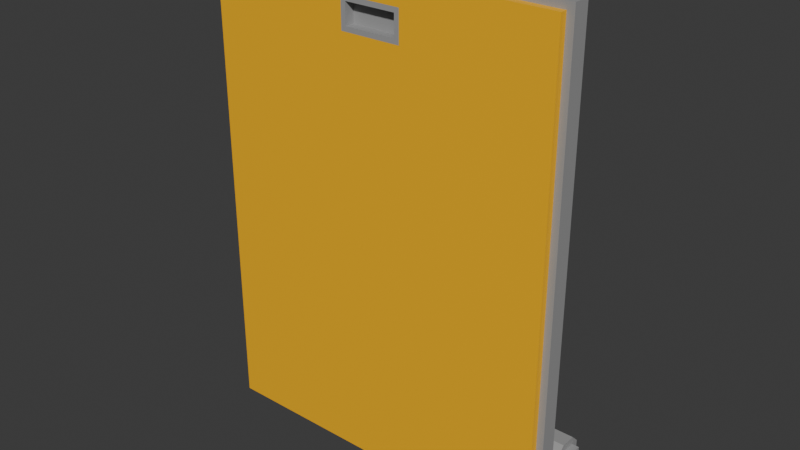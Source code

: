 # Source: door_manual_flush_outswing_3x3_dynamic.blend  (saved by Blender 4.2.67; exported with 4.5.12 LTS)
import bpy
from mathutils import Matrix  # noqa: F401  (used for matrix-valued properties, if any)

bpy.ops.wm.read_factory_settings(use_empty=True)
scene = bpy.context.scene
scene.name = 'Scene'

# ---- collections
col_collection = bpy.data.collections.new('Collection'); scene.collection.children.link(col_collection)

# ---- materials (node trees are filled in below, after node groups)
mat_paintable_0 = bpy.data.materials.new('Paintable-0')
mat_paintable_0.alpha_threshold = 0.0
mat_paintable_0.roughness = 0.5
mat_paintable_0.line_color = (0.0, 0.0, 0.0, 1.0)
mat_paintable_1 = bpy.data.materials.new('Paintable-1')
mat_paintable_2 = bpy.data.materials.new('Paintable-2')
mat_black = bpy.data.materials.new('Black')
mat_materialglass = bpy.data.materials.new('MATERIALglass')

# ---- material node trees
mat_paintable_0.use_nodes = True; mat_paintable_0.node_tree.nodes.clear()
_N = mat_paintable_0.node_tree.nodes; _L = mat_paintable_0.node_tree.links
n0 = _N.new('ShaderNodeOutputMaterial'); n0.name = 'Material Output'; n0.location = (300, 300)
n1 = _N.new('ShaderNodeBsdfPrincipled'); n1.name = 'Principled BSDF'; n1.location = (10, 300)
n1.inputs[0].default_value = (1.0, 0.4969, 0.0, 1.0)
n1.inputs[3].default_value = 1.45
_L.new(n1.outputs[0], n0.inputs[0])
n0.is_active_output = True
mat_paintable_1.use_nodes = True; mat_paintable_1.node_tree.nodes.clear()
_N = mat_paintable_1.node_tree.nodes; _L = mat_paintable_1.node_tree.links
n0 = _N.new('ShaderNodeBsdfPrincipled'); n0.name = 'プリンシプルBSDF'; n0.location = (10, 300)
n0.inputs[0].default_value = (0.6105, 0.491, 0.0, 1.0)
n1 = _N.new('ShaderNodeOutputMaterial'); n1.name = 'マテリアル出力'; n1.location = (300, 300)
_L.new(n0.outputs[0], n1.inputs[0])
n1.is_active_output = True
mat_paintable_2.use_nodes = True; mat_paintable_2.node_tree.nodes.clear()
_N = mat_paintable_2.node_tree.nodes; _L = mat_paintable_2.node_tree.links
n0 = _N.new('ShaderNodeBsdfPrincipled'); n0.name = 'プリンシプルBSDF'; n0.location = (10, 300)
n1 = _N.new('ShaderNodeOutputMaterial'); n1.name = 'マテリアル出力'; n1.location = (300, 300)
_L.new(n0.outputs[0], n1.inputs[0])
n1.is_active_output = True
mat_black.use_nodes = True; mat_black.node_tree.nodes.clear()
_N = mat_black.node_tree.nodes; _L = mat_black.node_tree.links
n0 = _N.new('ShaderNodeBsdfPrincipled'); n0.name = 'プリンシプルBSDF'; n0.location = (10, 300)
n0.inputs[0].default_value = (0.3372, 0.3372, 0.3372, 1.0)
n1 = _N.new('ShaderNodeOutputMaterial'); n1.name = 'マテリアル出力'; n1.location = (300, 300)
_L.new(n0.outputs[0], n1.inputs[0])
n1.is_active_output = True
mat_materialglass.use_nodes = True; mat_materialglass.node_tree.nodes.clear()
_N = mat_materialglass.node_tree.nodes; _L = mat_materialglass.node_tree.links
n0 = _N.new('ShaderNodeBsdfPrincipled'); n0.name = 'プリンシプルBSDF'; n0.location = (10, 300)
n1 = _N.new('ShaderNodeOutputMaterial'); n1.name = 'マテリアル出力'; n1.location = (300, 300)
_L.new(n0.outputs[0], n1.inputs[0])
n1.is_active_output = True

# ---- world
world_world = bpy.data.worlds.new('World'); scene.world = world_world
world_world.use_nodes = True; world_world.node_tree.nodes.clear()
_N = world_world.node_tree.nodes; _L = world_world.node_tree.links
n0 = _N.new('ShaderNodeOutputWorld'); n0.name = 'World Output'; n0.location = (300, 300)
n1 = _N.new('ShaderNodeBackground'); n1.name = 'Background'; n1.location = (10, 300)
n1.inputs[0].default_value = (0.05088, 0.05088, 0.05088, 1.0)
_L.new(n1.outputs[0], n0.inputs[0])
n0.is_active_output = True
world_world.color = (0.05088, 0.05088, 0.05088)
world_world.sun_shadow_jitter_overblur = 0.0

# ---- meshes
me_cube = bpy.data.meshes.new('Cube')
me_cube.from_pydata([(-0.3125, -0.125, -0.5156), (0.3609, -0.125, -0.4844), (-0.3125, -0.125, 0.3125), (0.25, -0.125, -0.5156), (0.3125, -0.125, -0.4844), (-0.3125, -0.0625, 0.3125), (-0.0625, -0.0625, -0.4844), (0.25, -0.0625, 0.25), (0.25, -0.125, 0.25), (0.0625, -0.0625, -0.4844), (0.3125, -0.0625, 0.3125), (0.3125, -0.0625, -0.5156), (0.3125, -0.125, 0.3125), (0.3125, -0.125, -0.5156), (0.3609, -0.125, 0.3609), (0.375, -0.1109, 0.375), (0.3609, -0.1109, 0.3609), (0.3609, -0.125, -0.6109), (0.375, -0.1109, -0.625), (0.3609, -0.1109, -0.6109), (0.3609, -0.0625, 0.3609), (0.375, -0.07664, 0.375), (0.3609, -0.07664, 0.3609), (0.3609, -0.0625, -0.6109), (0.375, -0.07664, -0.625), (0.3609, -0.07664, -0.6109), (-0.3609, -0.125, 0.3609), (-0.375, -0.1109, 0.375), (-0.3609, -0.1109, 0.3609), (-0.3609, -0.125, -0.6109), (-0.375, -0.1109, -0.625), (-0.3609, -0.1109, -0.6109), (-0.375, -0.07664, 0.375), (-0.3609, -0.0625, 0.3609), (-0.3609, -0.07664, 0.3609), (-0.3609, -0.0625, -0.6109), (-0.375, -0.07664, -0.625), (-0.3609, -0.07664, -0.6109), (0.3609, -0.0625, 0.3125), (0.375, -0.07664, 0.3125), (0.3609, -0.07664, 0.3125), (0.375, -0.07664, -0.5156), (0.3609, -0.0625, -0.5156), (0.3609, -0.07664, -0.5156), (0.375, -0.1109, 0.3125), (0.3609, -0.125, 0.3125), (0.3609, -0.1109, 0.3125), (0.3609, -0.125, -0.5156), (0.375, -0.1109, -0.5156), (0.3609, -0.1109, -0.5156), (-0.375, -0.07664, -0.5156), (-0.3609, -0.07664, -0.5156), (-0.375, -0.07664, 0.3125), (-0.3609, -0.0625, 0.3125), (-0.3609, -0.07664, 0.3125), (-0.3609, -0.125, 0.3125), (-0.375, -0.1109, 0.3125), (-0.3609, -0.1109, 0.3125), (-0.375, -0.1109, -0.5156), (-0.3609, -0.125, -0.5156), (-0.3609, -0.1109, -0.5156), (0.3125, -0.07664, 0.375), (0.3125, -0.0625, 0.3609), (0.3125, -0.07664, 0.3609), (-0.3125, -0.0625, 0.3609), (-0.3125, -0.07664, 0.375), (-0.3125, -0.07664, 0.3609), (0.3125, -0.1109, -0.625), (0.3125, -0.125, -0.6109), (0.3125, -0.1109, -0.6109), (-0.3125, -0.125, -0.6109), (-0.3125, -0.1109, -0.625), (-0.3125, -0.1109, -0.6109), (-0.3125, -0.07664, -0.625), (-0.3125, -0.0625, -0.6109), (-0.3125, -0.07664, -0.6109), (0.3125, -0.0625, -0.6109), (0.3125, -0.07664, -0.625), (0.3125, -0.07664, -0.6109), (-0.3125, -0.1109, 0.375), (-0.3125, -0.125, 0.3609), (-0.3125, -0.1109, 0.3609), (0.3125, -0.125, 0.3609), (0.3125, -0.1109, 0.375), (0.3125, -0.1109, 0.3609), (-0.25, -0.0625, 0.3125), (-0.25, -0.125, -0.5156), (-0.25, -0.125, 0.3125), (-0.25, -0.07664, 0.375), (-0.25, -0.07664, 0.3609), (-0.25, -0.0625, 0.3609), (-0.25, -0.1109, -0.6109), (-0.25, -0.125, -0.6109), (-0.25, -0.07664, -0.6109), (-0.25, -0.0625, -0.6109), (-0.25, -0.1109, 0.375), (0.375, -0.1109, -0.4844), (-0.25, -0.1109, 0.3609), (0.3609, -0.0625, -0.4844), (-0.25, -0.125, 0.3609), (0.25, -0.07664, -0.6109), (0.0625, -0.125, -0.4844), (0.25, -0.0625, -0.6109), (-0.0625, -0.125, -0.4844), (-0.375, -0.1109, -0.4844), (0.25, -0.1109, -0.6109), (-0.3609, -0.1109, -0.4844), (0.25, -0.125, -0.6109), (0.25, -0.125, 0.3125), (0.25, -0.0625, 0.3125), (-0.25, -0.125, -0.4844), (0.25, -0.1109, 0.375), (0.25, -0.1109, 0.3609), (-0.3609, -0.125, -0.4844), (0.25, -0.125, 0.3609), (-0.375, -0.07664, -0.4844), (0.25, -0.07664, 0.375), (-0.3609, -0.07664, -0.4844), (0.25, -0.125, -0.4844), (0.25, -0.07664, 0.3609), (0.25, -0.0625, 0.3609), (0.3609, -0.1109, -0.4844), (-0.25, -0.1109, -0.625), (-0.25, -0.07664, -0.625), (0.3125, -0.0625, -0.4844), (-0.3125, -0.125, -0.4844), (0.25, -0.07664, -0.625), (0.25, -0.1109, -0.625), (-0.3125, -0.0625, 0.25), (-0.3125, -0.125, 0.25), (-0.3609, -0.0625, 0.25), (-0.3609, -0.07664, 0.25), (-0.375, -0.07664, 0.25), (-0.3609, -0.125, 0.25), (-0.3609, -0.1109, 0.25), (-0.375, -0.1109, 0.25), (-0.25, -0.125, 0.25), (0.375, -0.07664, -0.4844), (0.3609, -0.07664, -0.4844), (-0.25, -0.0625, 0.25), (-0.0625, -0.125, -0.5156), (0.0625, -0.125, -0.5156), (-0.0525, -0.125, 0.3025), (0.0525, -0.125, 0.3025), (-0.0625, -0.07664, 0.3609), (0.0625, -0.07664, 0.3609), (-0.0625, -0.0625, 0.3609), (0.0625, -0.0625, 0.3609), (-0.0625, -0.1109, -0.6109), (0.0625, -0.1109, -0.6109), (-0.0625, -0.125, -0.6109), (0.0625, -0.125, -0.6109), (-0.0625, -0.07664, -0.625), (0.0625, -0.07664, -0.625), (-0.0625, -0.1109, 0.375), (0.0625, -0.1109, 0.375), (0.0625, -0.0625, -0.5156), (-0.0625, -0.0625, -0.5156), (0.0525, -0.0625, 0.3025), (-0.0525, -0.0625, 0.3025), (0.0625, -0.07664, 0.375), (-0.0625, -0.07664, 0.375), (0.0625, -0.1109, -0.625), (-0.0625, -0.1109, -0.625), (0.0625, -0.07664, -0.6109), (-0.0625, -0.07664, -0.6109), (0.0625, -0.0625, -0.6109), (-0.0625, -0.0625, -0.6109), (0.0625, -0.1109, 0.3609), (-0.0625, -0.1109, 0.3609), (0.0625, -0.125, 0.3609), (-0.0625, -0.125, 0.3609), (0.0525, -0.0625, 0.26), (-0.0525, -0.0625, 0.26), (-0.0525, -0.125, 0.26), (0.0525, -0.125, 0.26), (-0.0625, -0.125, 0.3125), (0.0625, -0.125, 0.3125), (0.0625, -0.0625, 0.3125), (-0.0625, -0.0625, 0.3125), (0.0625, -0.0625, 0.25), (-0.0625, -0.0625, 0.25), (-0.0625, -0.125, 0.25), (0.0625, -0.125, 0.25), (-0.0525, -0.105, 0.3025), (0.0525, -0.105, 0.3025), (-0.0525, -0.105, 0.26), (0.0525, -0.105, 0.26), (0.0525, -0.0825, 0.3025), (-0.0525, -0.0825, 0.3025), (0.0525, -0.0825, 0.26), (-0.0525, -0.0825, 0.26), (0.3609, -0.1109, 0.25), (0.3609, -0.125, 0.25), (0.375, -0.1109, 0.25), (0.3609, -0.07664, 0.25), (0.375, -0.07664, 0.25), (0.3609, -0.0625, 0.25), (0.3125, -0.125, 0.25), (0.3125, -0.0625, 0.25), (-0.3125, -0.0625, -0.5156), (-0.3125, -0.0625, -0.4844), (-0.3609, -0.0625, -0.4844), (-0.3609, -0.0625, -0.5156), (0.25, -0.0625, -0.5156), (0.25, -0.0625, -0.4844), (-0.25, -0.0625, -0.4844), (-0.25, -0.0625, -0.5156), (0.3609, -0.03125, -0.4844), (0.3125, -0.03125, -0.4844), (0.25, -0.03125, -0.4844), (0.25, 0.03125, -0.4844), (0.3125, 0.03125, -0.4844), (0.3609, 0.03125, -0.4844), (0.25, -0.03125, -0.5156), (0.3125, -0.03125, -0.5156), (0.3609, -0.03125, -0.5156), (0.25, 0.03125, -0.5156), (0.3125, 0.03125, -0.5156), (0.3609, 0.03125, -0.5156), (0.3609, -0.01562, -0.4844), (0.3609, 0.01562, -0.4844), (0.25, 0.01562, -0.5156), (0.25, -0.01562, -0.5156), (0.25, 0.01562, -0.4844), (0.25, -0.01562, -0.4844), (0.3609, 0.01562, -0.5156), (0.3609, -0.01562, -0.5156), (0.3125, 0.01562, -0.4687), (0.3125, -0.01562, -0.4687), (0.3609, -0.01562, -0.4687), (0.3609, 0.01562, -0.4687), (0.25, 0.01562, -0.4687), (0.25, -0.01562, -0.4687), (0.3125, 0.01562, -0.5312), (0.3125, -0.01562, -0.5312), (0.25, -0.01562, -0.5312), (0.25, 0.01562, -0.5312), (0.3609, 0.01562, -0.5312), (0.3609, -0.01562, -0.5312), (-0.3609, -0.03125, -0.4844), (-0.3125, -0.03125, -0.4844), (-0.25, -0.03125, -0.4844), (-0.25, 0.03125, -0.4844), (-0.3125, 0.03125, -0.4844), (-0.375, -0.01562, -0.5156), (-0.3609, 0.03125, -0.4844), (-0.375, 0.01562, -0.5156), (-0.375, 0.01562, -0.4844), (-0.25, -0.03125, -0.5156), (-0.375, -0.01562, -0.4844), (-0.3125, -0.03125, -0.5156), (-0.3609, -0.03125, -0.5156), (0.375, -0.01562, -0.5156), (-0.25, 0.03125, -0.5156), (0.375, 0.01562, -0.5156), (-0.3125, 0.03125, -0.5156), (0.375, 0.01562, -0.4844), (0.375, -0.01562, -0.4844), (-0.3609, 0.03125, -0.5156), (-0.3609, -0.01562, -0.4844), (-0.3609, 0.01562, -0.4844), (-0.25, 0.01562, -0.5156), (-0.25, -0.01562, -0.5156), (-0.25, 0.01562, -0.4844), (-0.25, -0.01562, -0.4844), (-0.3609, 0.01562, -0.5156), (-0.3609, -0.01562, -0.5156), (-0.3125, 0.01562, -0.4687), (-0.3125, -0.01562, -0.4687), (-0.3609, -0.01562, -0.4687), (-0.3609, 0.01562, -0.4687), (-0.25, 0.01562, -0.4687), (-0.25, -0.01562, -0.4687), (-0.3125, 0.01562, -0.5312), (-0.3125, -0.01562, -0.5312), (-0.25, -0.01562, -0.5312), (-0.25, 0.01562, -0.5312), (-0.3609, 0.01562, -0.5312), (-0.3609, -0.01562, -0.5312)], [], [(18, 24, 41, 48), (74, 35, 203, 200), (44, 39, 21, 15), (55, 2, 80, 26), (52, 56, 27, 32), (68, 17, 47, 13), (29, 70, 0, 59), (133, 129, 2, 55), (38, 10, 62, 20), (128, 130, 53, 5), (98, 124, 199, 197), (132, 135, 56, 52), (67, 77, 24, 18), (4, 1, 193, 198), (96, 137, 196, 194), (139, 128, 5, 85), (79, 65, 32, 27), (177, 108, 114, 170), (39, 196, 195, 40), (5, 53, 33, 64), (127, 126, 77, 67), (36, 30, 58, 50), (127, 105, 149, 162), (12, 45, 14, 82), (107, 68, 13, 3), (30, 36, 73, 71), (23, 76, 11, 42), (95, 88, 65, 79), (85, 5, 64, 90), (108, 12, 82, 114), (9, 180, 7, 205), (94, 74, 200, 207), (151, 107, 3, 141), (105, 107, 151, 149), (109, 7, 180, 178), (46, 192, 194, 44), (7, 109, 10, 199), (101, 118, 8, 183), (44, 194, 196, 39), (38, 197, 199, 10), (45, 193, 192, 46), (40, 195, 197, 38), (45, 12, 198, 193), (65, 66, 34, 32), (66, 64, 33, 34), (42, 43, 25, 23), (43, 41, 24, 25), (48, 49, 19, 18), (49, 47, 17, 19), (71, 72, 31, 30), (72, 70, 29, 31), (53, 54, 34, 33), (54, 52, 32, 34), (77, 78, 25, 24), (78, 76, 23, 25), (83, 84, 16, 15), (84, 82, 14, 16), (59, 60, 31, 29), (60, 58, 30, 31), (20, 22, 40, 38), (22, 21, 39, 40), (183, 8, 108, 177), (108, 8, 198, 12), (15, 16, 46, 44), (16, 14, 45, 46), (0, 86, 110, 125), (35, 37, 51, 203), (37, 36, 50, 51), (130, 131, 54, 53), (131, 132, 52, 54), (26, 28, 57, 55), (28, 27, 56, 57), (113, 106, 60, 59), (106, 104, 58, 60), (21, 22, 63, 61), (22, 20, 62, 63), (88, 89, 66, 65), (89, 90, 64, 66), (18, 19, 69, 67), (19, 17, 68, 69), (122, 91, 72, 71), (91, 92, 70, 72), (36, 37, 75, 73), (37, 35, 74, 75), (126, 100, 78, 77), (100, 102, 76, 78), (27, 28, 81, 79), (28, 26, 80, 81), (111, 112, 84, 83), (112, 114, 82, 84), (145, 160, 116, 119), (100, 126, 153, 164), (102, 100, 164, 166), (8, 118, 4, 198), (119, 120, 147, 145), (109, 178, 147, 120), (112, 111, 155, 168), (126, 127, 162, 153), (15, 21, 61, 83), (81, 80, 99, 97), (169, 154, 95, 97), (79, 81, 97, 95), (167, 165, 93, 94), (75, 74, 94, 93), (92, 91, 148, 150), (73, 75, 93, 123), (91, 122, 163, 148), (90, 89, 144, 146), (102, 166, 156, 204), (141, 3, 118, 101), (89, 88, 161, 144), (87, 176, 171, 99), (2, 87, 99, 80), (110, 103, 182, 136), (129, 136, 87, 2), (139, 85, 179, 181), (71, 73, 123, 122), (179, 85, 90, 146), (161, 88, 95, 154), (92, 150, 140, 86), (70, 92, 86, 0), (6, 206, 139, 181), (165, 152, 123, 93), (48, 41, 137, 96), (69, 68, 107, 105), (203, 51, 117, 202), (67, 69, 105, 127), (197, 195, 138, 98), (134, 135, 104, 106), (76, 102, 204, 11), (133, 134, 106, 113), (63, 62, 120, 119), (50, 58, 104, 115), (61, 63, 119, 116), (114, 112, 168, 170), (59, 0, 125, 113), (140, 141, 101, 103), (10, 109, 120, 62), (156, 157, 6, 9), (111, 116, 160, 155), (83, 61, 116, 111), (194, 192, 121, 96), (122, 123, 152, 163), (167, 94, 207, 157), (125, 110, 136, 129), (57, 56, 135, 134), (55, 57, 134, 133), (117, 115, 132, 131), (202, 117, 131, 130), (86, 140, 103, 110), (206, 201, 128, 139), (115, 104, 135, 132), (201, 202, 130, 128), (113, 125, 129, 133), (103, 101, 183, 182), (9, 6, 181, 180), (159, 189, 191, 173), (155, 160, 161, 154), (178, 179, 146, 147), (192, 193, 1, 121), (166, 167, 157, 156), (160, 145, 144, 161), (145, 147, 146, 144), (162, 149, 148, 163), (149, 151, 150, 148), (169, 171, 170, 168), (154, 169, 168, 155), (165, 167, 166, 164), (156, 9, 205, 204), (152, 165, 164, 153), (176, 177, 170, 171), (13, 47, 1, 4), (175, 187, 186, 174), (136, 182, 176, 87), (163, 152, 153, 162), (150, 151, 141, 140), (143, 177, 176, 142), (159, 179, 178, 158), (172, 180, 181, 173), (174, 182, 183, 175), (158, 178, 180, 172), (173, 181, 179, 159), (142, 176, 182, 174), (175, 183, 177, 143), (186, 187, 185, 184), (174, 186, 184, 142), (142, 184, 185, 143), (143, 185, 187, 175), (190, 191, 189, 188), (158, 188, 189, 159), (172, 190, 188, 158), (173, 191, 190, 172), (51, 50, 115, 117), (121, 1, 47, 49), (96, 121, 49, 48), (138, 137, 41, 43), (98, 138, 43, 42), (205, 7, 199, 124), (118, 3, 13, 4), (157, 207, 206, 6), (195, 196, 137, 138), (171, 169, 97, 99), (204, 205, 210, 214), (11, 204, 214, 215), (42, 11, 215, 216), (124, 98, 208, 209), (98, 42, 216, 208), (205, 124, 209, 210), (200, 203, 252, 251), (206, 207, 249, 242), (203, 202, 240, 252), (201, 206, 242, 241), (202, 201, 241, 240), (207, 200, 251, 249), (218, 212, 213, 219), (211, 212, 218, 217), (225, 210, 233), (222, 224, 211, 217), (227, 216, 239), (221, 226, 219, 213), (221, 213, 231), (222, 217, 237), (230, 229, 209, 208), (229, 233, 210, 209), (213, 212, 228, 231), (212, 211, 232, 228), (236, 235, 215, 214), (235, 239, 216, 215), (217, 218, 234, 237), (218, 219, 238, 234), (235, 236, 237, 234), (239, 235, 234, 238), (214, 223, 236), (223, 222, 237, 236), (233, 229, 228, 232), (229, 230, 231, 228), (208, 220, 230), (220, 221, 231, 230), (208, 216, 227, 220), (226, 221, 257, 255), (219, 226, 238), (226, 227, 239, 238), (214, 210, 225, 223), (223, 225, 224, 222), (211, 224, 232), (224, 225, 233, 232), (256, 259, 246, 244), (243, 254, 256, 244), (265, 273, 242), (262, 254, 243, 264), (267, 279, 252), (261, 246, 259, 266), (261, 271, 246), (266, 267, 245, 247), (261, 266, 247, 248), (262, 277, 254), (267, 260, 250, 245), (250, 248, 247, 245), (270, 240, 241, 269), (269, 241, 242, 273), (246, 271, 268, 244), (244, 268, 272, 243), (276, 249, 251, 275), (275, 251, 252, 279), (254, 277, 274, 256), (256, 274, 278, 259), (220, 227, 253, 258), (275, 274, 277, 276), (221, 220, 258, 257), (279, 278, 274, 275), (249, 276, 263), (263, 276, 277, 262), (227, 226, 255, 253), (273, 272, 268, 269), (258, 253, 255, 257), (269, 268, 271, 270), (240, 270, 260), (260, 270, 271, 261), (240, 260, 267, 252), (260, 261, 248, 250), (259, 278, 266), (266, 278, 279, 267), (249, 263, 265, 242), (263, 262, 264, 265), (243, 272, 264), (264, 272, 273, 265)])
me_cube.polygons.foreach_set('material_index', [3, 1, 3, 0, 3, 0, 0, 0, 1, 1, 1, 3, 3, 0, 3, 1, 3, 0, 3, 1, 3, 3, 3, 0, 0, 3, 1, 3, 1, 0, 1, 1, 0, 0, 1, 3, 1, 0, 3, 1, 0, 1, 0, 3, 1, 1, 3, 3, 0, 3, 0, 1, 3, 3, 1, 3, 0, 0, 3, 1, 3, 0, 0, 3, 0, 0, 1, 3, 1, 3, 0, 3, 0, 3, 3, 1, 3, 1, 3, 0, 3, 0, 3, 1, 3, 1, 3, 0, 3, 0, 3, 3, 1, 0, 1, 1, 3, 3, 3, 0, 3, 3, 1, 1, 0, 3, 3, 1, 1, 0, 3, 0, 0, 0, 0, 1, 3, 1, 3, 0, 0, 1, 3, 3, 0, 1, 3, 1, 3, 1, 0, 1, 3, 3, 0, 0, 0, 1, 1, 3, 3, 3, 3, 1, 0, 3, 0, 3, 1, 0, 1, 3, 1, 0, 0, 1, 3, 3, 1, 0, 1, 3, 1, 3, 0, 0, 3, 1, 1, 3, 0, 0, 3, 0, 3, 0, 3, 3, 3, 3, 3, 3, 3, 3, 3, 3, 3, 3, 3, 3, 3, 3, 3, 0, 3, 3, 1, 1, 0, 1, 3, 0, 3, 3, 3, 3, 3, 3, 3, 3, 3, 3, 3, 3, 3, 3, 3, 3, 3, 3, 3, 3, 3, 3, 3, 3, 3, 3, 3, 3, 3, 3, 3, 3, 3, 3, 3, 3, 3, 3, 3, 3, 3, 3, 3, 3, 3, 3, 3, 3, 3, 3, 3, 3, 3, 3, 3, 3, 3, 3, 3, 3, 3, 3, 3, 3, 3, 3, 3, 3, 3, 3, 3, 3, 3, 3, 3, 3, 3, 3, 3, 3, 3, 3, 3, 3])
_uv = me_cube.uv_layers.new(name='UVMap')
_uv.uv.foreach_set('vector', [0.375, 0.05657, 0.375, 0.1934, 0.4583, 0.1934, 0.4583, 0.05657, 0.3939, 0.4167, 0.3939, 0.4811, 0.4583, 0.4811, 0.4583, 0.4167, 0.5417, 0.05657, 0.5417, 0.1934, 0.625, 0.1934, 0.625, 0.05657, 0.5417, 0.5189, 0.5417, 0.5833, 0.6061, 0.5833, 0.6061, 0.5189, 0.5417, 0.8066, 0.5417, 0.9434, 0.625, 0.9434, 0.625, 0.8066, 0.3939, 0.6667, 0.3939, 0.7311, 0.4583, 0.7311, 0.4583, 0.6667, 0.3939, 0.5189, 0.3939, 0.5833, 0.4583, 0.5833, 0.4583, 0.5189, 0.5, 0.5189, 0.5, 0.5833, 0.5417, 0.5833, 0.5417, 0.5189, 0.5417, 0.2689, 0.5417, 0.3333, 0.6061, 0.3333, 0.6061, 0.2689, 0.5, 0.4167, 0.5, 0.4811, 0.5417, 0.4811, 0.5417, 0.4167, 0.4948, 0.2689, 0.4948, 0.3333, 0.5312, 0.3333, 0.5312, 0.2689, 0.5, 0.8066, 0.5, 0.9434, 0.5417, 0.9434, 0.5417, 0.8066, 0.7917, 0.5566, 0.7917, 0.6934, 0.875, 0.6934, 0.875, 0.5566, 0.4948, 0.6667, 0.4948, 0.7311, 0.5312, 0.7311, 0.5312, 0.6667, 0.4948, 0.05657, 0.4948, 0.1934, 0.5312, 0.1934, 0.5312, 0.05657, 0.5, 0.4028, 0.5, 0.4167, 0.5417, 0.4167, 0.5417, 0.4028, 0.2917, 0.5566, 0.2917, 0.6934, 0.375, 0.6934, 0.375, 0.5566, 0.5417, 0.6204, 0.5417, 0.6528, 0.6061, 0.6528, 0.6061, 0.6204, 0.5417, 0.1934, 0.5417, 0.1934, 0.5417, 0.25, 0.5417, 0.25, 0.5417, 0.4167, 0.5417, 0.4811, 0.6061, 0.4811, 0.6061, 0.4167, 0.7778, 0.5566, 0.7778, 0.6934, 0.7917, 0.6934, 0.7917, 0.5566, 0.375, 0.8066, 0.375, 0.9434, 0.4583, 0.9434, 0.4583, 0.8066, 0.7778, 0.5566, 0.7778, 0.5, 0.7454, 0.5, 0.7454, 0.5566, 0.5417, 0.6667, 0.5417, 0.7311, 0.6061, 0.7311, 0.6061, 0.6667, 0.3939, 0.6528, 0.3939, 0.6667, 0.4583, 0.6667, 0.4583, 0.6528, 0.625, 0.5566, 0.625, 0.6934, 0.7083, 0.6934, 0.7083, 0.5566, 0.3939, 0.2689, 0.3939, 0.3333, 0.4583, 0.3333, 0.4583, 0.2689, 0.2778, 0.5566, 0.2778, 0.6934, 0.2917, 0.6934, 0.2917, 0.5566, 0.5417, 0.4028, 0.5417, 0.4167, 0.6061, 0.4167, 0.6061, 0.4028, 0.5417, 0.6528, 0.5417, 0.6667, 0.6061, 0.6667, 0.6061, 0.6528, 0.4792, 0.3796, 0.5, 0.3796, 0.5417, 0.3472, 0.5417, 0.3472, 0.3939, 0.4028, 0.3939, 0.4167, 0.4583, 0.4167, 0.4583, 0.4028, 0.3939, 0.6204, 0.3939, 0.6528, 0.4583, 0.6528, 0.4583, 0.6204, 0.375, 0.6528, 0.3939, 0.6528, 0.3939, 0.6204, 0.375, 0.6204, 0.5417, 0.3472, 0.5417, 0.3472, 0.5, 0.3796, 0.5417, 0.3796, 0.5417, 0.0, 0.5417, 0.0, 0.5417, 0.05657, 0.5417, 0.05657, 0.5, 0.375, 0.5417, 0.375, 0.5417, 0.375, 0.5, 0.375, 0.4792, 0.6204, 0.5417, 0.6528, 0.5417, 0.6528, 0.5, 0.6204, 0.5417, 0.05657, 0.5417, 0.05657, 0.5417, 0.1934, 0.5417, 0.1934, 0.5417, 0.2689, 0.5417, 0.2689, 0.5417, 0.3333, 0.5417, 0.3333, 0.5417, 0.7311, 0.5417, 0.7311, 0.5417, 0.75, 0.5417, 0.75, 0.5417, 0.25, 0.5417, 0.25, 0.5417, 0.2689, 0.5417, 0.2689, 0.5417, 0.7311, 0.5417, 0.6667, 0.5417, 0.6667, 0.5417, 0.7311, 0.2917, 0.6934, 0.2917, 0.75, 0.3561, 0.75, 0.375, 0.6934, 0.625, 0.4167, 0.6061, 0.4167, 0.6061, 0.4811, 0.625, 0.4811, 0.4583, 0.2689, 0.4583, 0.25, 0.3939, 0.25, 0.3939, 0.2689, 0.4583, 0.25, 0.4583, 0.1934, 0.375, 0.1934, 0.3939, 0.25, 0.4583, 0.05657, 0.4583, 0.0, 0.3939, 0.0, 0.375, 0.05657, 0.4583, 0.75, 0.4583, 0.7311, 0.3939, 0.7311, 0.3939, 0.75, 0.7083, 0.5566, 0.7083, 0.5, 0.6439, 0.5, 0.625, 0.5566, 0.375, 0.5833, 0.3939, 0.5833, 0.3939, 0.5189, 0.375, 0.5189, 0.5417, 0.4811, 0.5417, 0.5, 0.6061, 0.5, 0.6061, 0.4811, 0.5417, 0.75, 0.5417, 0.8066, 0.625, 0.8066, 0.6061, 0.75, 0.7917, 0.6934, 0.7917, 0.75, 0.8561, 0.75, 0.875, 0.6934, 0.375, 0.3333, 0.3939, 0.3333, 0.3939, 0.2689, 0.375, 0.2689, 0.2083, 0.5566, 0.2083, 0.5, 0.1439, 0.5, 0.125, 0.5566, 0.625, 0.6667, 0.6061, 0.6667, 0.6061, 0.7311, 0.625, 0.7311, 0.4583, 0.5189, 0.4583, 0.5, 0.3939, 0.5, 0.3939, 0.5189, 0.4583, 1.0, 0.4583, 0.9434, 0.375, 0.9434, 0.3939, 1.0, 0.6061, 0.2689, 0.6061, 0.25, 0.5417, 0.25, 0.5417, 0.2689, 0.6061, 0.25, 0.625, 0.1934, 0.5417, 0.1934, 0.5417, 0.25, 0.5, 0.6204, 0.5417, 0.6528, 0.5417, 0.6528, 0.5417, 0.6204, 0.5417, 0.625, 0.5, 0.625, 0.5, 0.625, 0.5417, 0.625, 0.625, 0.05657, 0.6061, 0.0, 0.5417, 0.0, 0.5417, 0.05657, 0.6061, 0.75, 0.6061, 0.7311, 0.5417, 0.7311, 0.5417, 0.75, 0.4583, 0.5833, 0.4583, 0.5972, 0.4792, 0.5972, 0.4792, 0.5833, 0.3939, 0.4811, 0.3939, 0.5, 0.4583, 0.5, 0.4583, 0.4811, 0.3939, 0.75, 0.375, 0.8066, 0.4583, 0.8066, 0.4583, 0.75, 0.5, 0.4811, 0.5, 0.5, 0.5417, 0.5, 0.5417, 0.4811, 0.5, 0.75, 0.5, 0.8066, 0.5417, 0.8066, 0.5417, 0.75, 0.6061, 0.5189, 0.6061, 0.5, 0.5417, 0.5, 0.5417, 0.5189, 0.6061, 1.0, 0.625, 0.9434, 0.5417, 0.9434, 0.5417, 1.0, 0.4792, 0.5189, 0.4792, 0.5, 0.4583, 0.5, 0.4583, 0.5189, 0.4792, 1.0, 0.4792, 0.9434, 0.4583, 0.9434, 0.4583, 1.0, 0.125, 0.6934, 0.1439, 0.75, 0.2083, 0.75, 0.2083, 0.6934, 0.625, 0.2689, 0.6061, 0.2689, 0.6061, 0.3333, 0.625, 0.3333, 0.2778, 0.6934, 0.2778, 0.75, 0.2917, 0.75, 0.2917, 0.6934, 0.625, 0.4028, 0.6061, 0.4028, 0.6061, 0.4167, 0.625, 0.4167, 0.875, 0.5566, 0.8561, 0.5, 0.7917, 0.5, 0.7917, 0.5566, 0.375, 0.7311, 0.3939, 0.7311, 0.3939, 0.6667, 0.375, 0.6667, 0.7222, 0.5566, 0.7222, 0.5, 0.7083, 0.5, 0.7083, 0.5566, 0.375, 0.5972, 0.3939, 0.5972, 0.3939, 0.5833, 0.375, 0.5833, 0.625, 0.6934, 0.6439, 0.75, 0.7083, 0.75, 0.7083, 0.6934, 0.375, 0.4811, 0.3939, 0.4811, 0.3939, 0.4167, 0.375, 0.4167, 0.7778, 0.6934, 0.7778, 0.75, 0.7917, 0.75, 0.7917, 0.6934, 0.375, 0.3472, 0.3939, 0.3472, 0.3939, 0.3333, 0.375, 0.3333, 0.375, 0.5566, 0.3561, 0.5, 0.2917, 0.5, 0.2917, 0.5566, 0.625, 0.5189, 0.6061, 0.5189, 0.6061, 0.5833, 0.625, 0.5833, 0.2222, 0.5566, 0.2222, 0.5, 0.2083, 0.5, 0.2083, 0.5566, 0.625, 0.6528, 0.6061, 0.6528, 0.6061, 0.6667, 0.625, 0.6667, 0.2546, 0.75, 0.2546, 0.6934, 0.2222, 0.6934, 0.2222, 0.75, 0.7778, 0.75, 0.7778, 0.6934, 0.7454, 0.6934, 0.7454, 0.75, 0.3939, 0.3472, 0.375, 0.3472, 0.375, 0.3796, 0.3939, 0.3796, 0.5, 0.625, 0.4792, 0.625, 0.4792, 0.625, 0.5, 0.625, 0.625, 0.3472, 0.6061, 0.3472, 0.6061, 0.3796, 0.625, 0.3796, 0.5417, 0.3472, 0.5417, 0.3796, 0.6061, 0.3796, 0.6061, 0.3472, 0.2222, 0.5, 0.2222, 0.5566, 0.2546, 0.5566, 0.2546, 0.5, 0.7778, 0.6934, 0.7778, 0.5566, 0.7454, 0.5566, 0.7454, 0.6934, 0.125, 0.5566, 0.125, 0.6934, 0.2083, 0.6934, 0.2083, 0.5566, 0.625, 0.5833, 0.6061, 0.5833, 0.6061, 0.5972, 0.625, 0.5972, 0.2593, 0.5, 0.2593, 0.5566, 0.2778, 0.5566, 0.2778, 0.5, 0.2917, 0.5566, 0.2917, 0.5, 0.2778, 0.5, 0.2778, 0.5566, 0.3939, 0.3843, 0.375, 0.3843, 0.375, 0.4028, 0.3939, 0.4028, 0.375, 0.4167, 0.3939, 0.4167, 0.3939, 0.4028, 0.375, 0.4028, 0.3939, 0.5972, 0.375, 0.5972, 0.375, 0.6157, 0.3939, 0.6157, 0.7083, 0.6934, 0.7083, 0.75, 0.7222, 0.75, 0.7222, 0.6934, 0.7222, 0.5, 0.7222, 0.5566, 0.7407, 0.5566, 0.7407, 0.5, 0.6061, 0.4028, 0.625, 0.4028, 0.625, 0.3843, 0.6061, 0.3843, 0.3939, 0.3472, 0.3939, 0.3796, 0.4583, 0.3796, 0.4583, 0.3472, 0.4583, 0.6204, 0.5417, 0.6528, 0.5417, 0.6528, 0.4792, 0.6204, 0.2778, 0.75, 0.2778, 0.6934, 0.2593, 0.6934, 0.2593, 0.75, 0.5417, 0.5972, 0.5417, 0.6157, 0.6061, 0.6157, 0.6061, 0.5972, 0.5417, 0.5833, 0.5417, 0.5972, 0.6061, 0.5972, 0.6061, 0.5833, 0.4792, 0.5972, 0.4792, 0.6157, 0.5, 0.6157, 0.5, 0.5972, 0.5, 0.5833, 0.5, 0.5972, 0.5417, 0.5972, 0.5417, 0.5833, 0.5, 0.4028, 0.5417, 0.4028, 0.5417, 0.3843, 0.5, 0.3843, 0.7083, 0.5566, 0.7083, 0.6934, 0.7222, 0.6934, 0.7222, 0.5566, 0.5417, 0.3843, 0.5417, 0.4028, 0.6061, 0.4028, 0.6061, 0.3843, 0.2593, 0.6934, 0.2778, 0.6934, 0.2778, 0.5566, 0.2593, 0.5566, 0.3939, 0.5972, 0.3939, 0.6157, 0.4583, 0.6157, 0.4583, 0.5972, 0.3939, 0.5833, 0.3939, 0.5972, 0.4583, 0.5972, 0.4583, 0.5833, 0.4792, 0.3843, 0.4792, 0.4028, 0.5, 0.4028, 0.5, 0.3843, 0.7407, 0.75, 0.7407, 0.6934, 0.7222, 0.6934, 0.7222, 0.75, 0.4583, 0.05657, 0.4583, 0.1934, 0.4948, 0.1934, 0.4948, 0.05657, 0.375, 0.6667, 0.3939, 0.6667, 0.3939, 0.6528, 0.375, 0.6528, 0.4583, 0.4811, 0.4583, 0.5, 0.4792, 0.5, 0.4792, 0.4811, 0.7917, 0.5566, 0.7917, 0.5, 0.7778, 0.5, 0.7778, 0.5566, 0.5312, 0.2689, 0.5312, 0.25, 0.4948, 0.25, 0.4948, 0.2689, 0.5, 1.0, 0.5, 0.9434, 0.4792, 0.9434, 0.4792, 1.0, 0.3939, 0.3333, 0.3939, 0.3472, 0.4583, 0.3472, 0.4583, 0.3333, 0.5, 0.5189, 0.5, 0.5, 0.4792, 0.5, 0.4792, 0.5189, 0.625, 0.3333, 0.6061, 0.3333, 0.6061, 0.3472, 0.625, 0.3472, 0.4583, 0.8066, 0.4583, 0.9434, 0.4792, 0.9434, 0.4792, 0.8066, 0.2083, 0.6934, 0.2083, 0.75, 0.2222, 0.75, 0.2222, 0.6934, 0.6061, 0.6528, 0.625, 0.6528, 0.625, 0.6204, 0.6061, 0.6204, 0.4583, 0.5189, 0.4583, 0.5833, 0.4792, 0.5833, 0.4792, 0.5189, 0.4583, 0.6157, 0.4583, 0.6204, 0.4792, 0.6204, 0.4792, 0.6157, 0.5417, 0.3333, 0.5417, 0.3472, 0.6061, 0.3472, 0.6061, 0.3333, 0.4583, 0.3796, 0.4583, 0.3843, 0.4792, 0.3843, 0.4792, 0.3796, 0.2222, 0.5566, 0.2222, 0.6934, 0.2546, 0.6934, 0.2546, 0.5566, 0.2083, 0.5566, 0.2083, 0.6934, 0.2222, 0.6934, 0.2222, 0.5566, 0.5312, 0.05657, 0.5312, 0.0, 0.4948, 0.0, 0.4948, 0.05657, 0.7222, 0.5566, 0.7222, 0.6934, 0.7407, 0.6934, 0.7407, 0.5566, 0.3939, 0.3843, 0.3939, 0.4028, 0.4583, 0.4028, 0.4583, 0.3843, 0.4792, 0.5833, 0.4792, 0.5972, 0.5, 0.5972, 0.5, 0.5833, 0.5417, 1.0, 0.5417, 0.9434, 0.5, 0.9434, 0.5, 1.0, 0.5417, 0.5189, 0.5417, 0.5, 0.5, 0.5, 0.5, 0.5189, 0.4792, 0.75, 0.4792, 0.8066, 0.5, 0.8066, 0.5, 0.75, 0.4792, 0.4811, 0.4792, 0.5, 0.5, 0.5, 0.5, 0.4811, 0.4583, 0.5972, 0.4583, 0.6157, 0.4792, 0.6157, 0.4792, 0.5972, 0.4792, 0.4028, 0.4792, 0.4167, 0.5, 0.4167, 0.5, 0.4028, 0.4792, 0.8066, 0.4792, 0.9434, 0.5, 0.9434, 0.5, 0.8066, 0.4792, 0.4167, 0.4792, 0.4811, 0.5, 0.4811, 0.5, 0.4167, 0.4792, 0.5189, 0.4792, 0.5833, 0.5, 0.5833, 0.5, 0.5189, 0.4792, 0.6157, 0.4792, 0.6204, 0.5, 0.6204, 0.5, 0.6157, 0.4792, 0.3796, 0.4792, 0.3843, 0.5, 0.3843, 0.5, 0.3796, 0.535, 0.3839, 0.535, 0.3839, 0.5067, 0.3839, 0.5067, 0.3839, 0.2546, 0.5566, 0.2546, 0.6934, 0.2593, 0.6934, 0.2593, 0.5566, 0.5417, 0.3796, 0.5417, 0.3843, 0.6061, 0.3843, 0.6061, 0.3796, 0.5312, 0.75, 0.5312, 0.7311, 0.4948, 0.7311, 0.4948, 0.75, 0.3939, 0.3796, 0.3939, 0.3843, 0.4583, 0.3843, 0.4583, 0.3796, 0.2546, 0.6934, 0.2546, 0.75, 0.2593, 0.75, 0.2593, 0.6934, 0.625, 0.3796, 0.6061, 0.3796, 0.6061, 0.3843, 0.625, 0.3843, 0.7454, 0.5566, 0.7454, 0.5, 0.7407, 0.5, 0.7407, 0.5566, 0.375, 0.6204, 0.3939, 0.6204, 0.3939, 0.6157, 0.375, 0.6157, 0.625, 0.6157, 0.6061, 0.6157, 0.6061, 0.6204, 0.625, 0.6204, 0.2593, 0.5566, 0.2593, 0.5, 0.2546, 0.5, 0.2546, 0.5566, 0.375, 0.3843, 0.3939, 0.3843, 0.3939, 0.3796, 0.375, 0.3796, 0.4583, 0.3796, 0.4792, 0.3796, 0.5417, 0.3472, 0.5417, 0.3472, 0.7407, 0.6934, 0.7407, 0.75, 0.7454, 0.75, 0.7454, 0.6934, 0.5417, 0.6157, 0.5417, 0.6204, 0.6061, 0.6204, 0.6061, 0.6157, 0.4583, 0.6667, 0.4583, 0.7311, 0.4948, 0.7311, 0.4948, 0.6667, 0.5067, 0.62, 0.5067, 0.62, 0.5067, 0.6161, 0.5067, 0.6161, 0.5, 0.5972, 0.5, 0.6157, 0.5417, 0.6157, 0.5417, 0.5972, 0.7407, 0.5566, 0.7407, 0.6934, 0.7454, 0.6934, 0.7454, 0.5566, 0.3939, 0.6157, 0.3939, 0.6204, 0.4583, 0.6204, 0.4583, 0.6157, 0.535, 0.62, 0.5417, 0.6204, 0.5417, 0.6157, 0.535, 0.6161, 0.535, 0.3839, 0.5417, 0.3843, 0.5417, 0.3796, 0.535, 0.38, 0.5067, 0.38, 0.5, 0.3796, 0.5, 0.3843, 0.5067, 0.3839, 0.5067, 0.6161, 0.5, 0.6157, 0.5, 0.6204, 0.5067, 0.62, 0.535, 0.38, 0.5417, 0.3796, 0.5, 0.3796, 0.5067, 0.38, 0.5067, 0.3839, 0.5, 0.3843, 0.5417, 0.3843, 0.535, 0.3839, 0.535, 0.6161, 0.5417, 0.6157, 0.5, 0.6157, 0.5067, 0.6161, 0.5067, 0.62, 0.5, 0.6204, 0.5417, 0.6204, 0.535, 0.62, 0.5067, 0.6161, 0.5067, 0.62, 0.535, 0.62, 0.535, 0.6161, 0.5067, 0.6161, 0.5067, 0.6161, 0.535, 0.6161, 0.535, 0.6161, 0.535, 0.6161, 0.535, 0.6161, 0.535, 0.62, 0.535, 0.62, 0.535, 0.62, 0.535, 0.62, 0.5067, 0.62, 0.5067, 0.62, 0.5067, 0.38, 0.5067, 0.3839, 0.535, 0.3839, 0.535, 0.38, 0.535, 0.38, 0.535, 0.38, 0.535, 0.3839, 0.535, 0.3839, 0.5067, 0.38, 0.5067, 0.38, 0.535, 0.38, 0.535, 0.38, 0.5067, 0.3839, 0.5067, 0.3839, 0.5067, 0.38, 0.5067, 0.38, 0.4583, 0.75, 0.4583, 0.8066, 0.4792, 0.8066, 0.4792, 0.75, 0.4948, 0.75, 0.4948, 0.7311, 0.4583, 0.7311, 0.4583, 0.75, 0.4948, 0.05657, 0.4948, 0.0, 0.4583, 0.0, 0.4583, 0.05657, 0.4948, 0.25, 0.4948, 0.1934, 0.4583, 0.1934, 0.4583, 0.25, 0.4948, 0.2689, 0.4948, 0.25, 0.4583, 0.25, 0.4583, 0.2689, 0.4792, 0.375, 0.5, 0.375, 0.5, 0.375, 0.4792, 0.375, 0.4792, 0.625, 0.4583, 0.625, 0.4583, 0.625, 0.4792, 0.625, 0.4583, 0.3843, 0.4583, 0.4028, 0.4792, 0.4028, 0.4792, 0.3843, 0.5312, 0.25, 0.5312, 0.1934, 0.4948, 0.1934, 0.4948, 0.25, 0.6061, 0.6157, 0.625, 0.6157, 0.625, 0.5972, 0.6061, 0.5972, 0.5417, 0.3472, 0.5417, 0.3472, 0.5417, 0.3472, 0.5417, 0.3472, 0.4583, 0.3333, 0.4583, 0.3472, 0.4583, 0.3472, 0.4583, 0.3333, 0.4583, 0.2689, 0.4583, 0.3333, 0.4583, 0.3333, 0.4583, 0.2689, 0.4948, 0.3333, 0.4948, 0.2689, 0.4948, 0.2689, 0.4948, 0.3333, 0.4948, 0.2689, 0.4583, 0.2689, 0.4583, 0.2689, 0.4948, 0.2689, 0.4792, 0.375, 0.4792, 0.375, 0.4792, 0.375, 0.4792, 0.375, 0.4583, 0.4167, 0.4583, 0.4811, 0.4583, 0.4811, 0.4583, 0.4167, 0.4792, 0.4028, 0.4583, 0.4028, 0.4583, 0.4028, 0.4792, 0.4028, 0.4583, 0.4811, 0.4792, 0.4811, 0.4792, 0.4811, 0.4583, 0.4811, 0.4792, 0.4167, 0.4792, 0.4028, 0.4792, 0.4028, 0.4792, 0.4167, 0.4792, 0.4811, 0.4792, 0.4167, 0.4792, 0.4167, 0.4792, 0.4811, 0.4583, 0.4028, 0.4583, 0.4167, 0.4583, 0.4167, 0.4583, 0.4028, 0.4583, 0.3333, 0.4948, 0.3333, 0.4948, 0.2689, 0.4583, 0.2689, 0.4792, 0.375, 0.4792, 0.375, 0.4583, 0.3333, 0.4583, 0.3472, 0.5417, 0.3472, 0.5417, 0.3472, 0.5417, 0.3472, 0.5417, 0.3472, 0.5417, 0.3472, 0.5417, 0.3472, 0.5417, 0.3472, 0.4583, 0.2689, 0.4583, 0.2689, 0.4583, 0.2689, 0.4948, 0.2689, 0.4583, 0.2689, 0.4583, 0.2689, 0.4948, 0.2689, 0.4948, 0.2689, 0.4948, 0.2689, 0.4948, 0.2689, 0.5417, 0.3472, 0.5417, 0.3472, 0.5417, 0.3472, 0.4948, 0.2689, 0.4948, 0.3333, 0.4948, 0.3333, 0.4948, 0.2689, 0.4792, 0.375, 0.4792, 0.375, 0.4792, 0.375, 0.4792, 0.375, 0.4948, 0.2689, 0.4948, 0.3333, 0.4948, 0.3333, 0.4948, 0.2689, 0.4792, 0.375, 0.4792, 0.375, 0.4792, 0.375, 0.4792, 0.375, 0.4583, 0.3472, 0.4583, 0.3333, 0.4583, 0.3333, 0.4583, 0.3472, 0.4583, 0.3333, 0.4583, 0.2689, 0.4583, 0.2689, 0.4583, 0.3333, 0.4583, 0.3472, 0.4583, 0.3333, 0.4583, 0.3333, 0.4583, 0.3472, 0.4583, 0.3333, 0.4583, 0.2689, 0.4583, 0.2689, 0.4583, 0.3333, 0.4583, 0.3333, 0.4583, 0.3472, 0.4583, 0.3472, 0.4583, 0.3333, 0.4583, 0.2689, 0.4583, 0.3333, 0.4583, 0.3333, 0.4583, 0.2689, 0.5417, 0.3472, 0.5417, 0.3472, 0.5417, 0.3472, 0.5417, 0.3472, 0.5417, 0.3472, 0.5417, 0.3472, 0.5417, 0.3472, 0.4792, 0.375, 0.4792, 0.375, 0.4792, 0.375, 0.4792, 0.375, 0.4948, 0.3333, 0.4948, 0.2689, 0.4948, 0.2689, 0.4948, 0.3333, 0.4948, 0.2689, 0.4948, 0.2689, 0.4948, 0.2689, 0.4948, 0.2689, 0.4948, 0.2689, 0.4948, 0.2689, 0.4948, 0.2689, 0.4948, 0.2689, 0.4583, 0.2689, 0.4583, 0.2689, 0.4948, 0.2689, 0.4583, 0.2689, 0.4948, 0.2689, 0.4948, 0.2689, 0.4583, 0.2689, 0.4583, 0.2689, 0.4583, 0.2689, 0.4583, 0.2689, 0.4583, 0.2689, 0.4583, 0.2689, 0.4583, 0.2689, 0.4583, 0.2689, 0.5417, 0.3472, 0.5417, 0.3472, 0.5417, 0.3472, 0.5417, 0.3472, 0.5417, 0.3472, 0.5417, 0.3472, 0.5417, 0.3472, 0.5417, 0.3472, 0.5417, 0.3472, 0.5417, 0.3472, 0.5417, 0.3472, 0.5417, 0.3472, 0.5417, 0.3472, 0.5417, 0.3472, 0.5417, 0.3472, 0.4583, 0.3333, 0.4583, 0.2689, 0.4948, 0.2689, 0.4948, 0.3333, 0.4792, 0.375, 0.4583, 0.3472, 0.4583, 0.3333, 0.4792, 0.375, 0.5417, 0.3472, 0.5417, 0.3472, 0.5417, 0.3472, 0.5417, 0.3472, 0.5417, 0.3472, 0.5417, 0.3472, 0.5417, 0.3472, 0.4583, 0.2689, 0.4583, 0.2689, 0.4583, 0.2689, 0.4948, 0.2689, 0.4948, 0.2689, 0.4583, 0.2689, 0.4583, 0.2689, 0.4948, 0.2689, 0.4948, 0.2689, 0.4948, 0.2689, 0.4583, 0.2689, 0.4583, 0.2689, 0.4583, 0.2689, 0.4583, 0.2689, 0.4948, 0.2689, 0.4583, 0.2689, 0.4583, 0.2689, 0.4948, 0.2689, 0.5417, 0.3472, 0.5417, 0.3472, 0.5417, 0.3472, 0.4583, 0.2689, 0.4948, 0.2689, 0.4948, 0.2689, 0.4583, 0.2689, 0.4948, 0.2689, 0.4948, 0.2689, 0.4583, 0.2689, 0.4583, 0.2689, 0.4948, 0.2689, 0.4948, 0.2689, 0.4948, 0.3333, 0.4948, 0.3333, 0.4792, 0.375, 0.4792, 0.375, 0.4792, 0.375, 0.4792, 0.375, 0.4948, 0.2689, 0.4948, 0.2689, 0.4948, 0.3333, 0.4948, 0.3333, 0.4792, 0.375, 0.4792, 0.375, 0.4792, 0.375, 0.4792, 0.375, 0.4583, 0.3472, 0.4583, 0.3472, 0.4583, 0.3333, 0.4583, 0.3333, 0.4583, 0.3333, 0.4583, 0.3333, 0.4583, 0.2689, 0.4583, 0.2689, 0.4583, 0.3472, 0.4583, 0.3472, 0.4583, 0.3333, 0.4583, 0.3333, 0.4583, 0.3333, 0.4583, 0.3333, 0.4583, 0.2689, 0.4583, 0.2689, 0.4948, 0.2689, 0.4583, 0.2689, 0.4583, 0.2689, 0.4948, 0.2689, 0.4583, 0.3333, 0.4583, 0.3333, 0.4583, 0.3472, 0.4583, 0.3472, 0.4948, 0.2689, 0.4948, 0.2689, 0.4948, 0.2689, 0.4948, 0.2689, 0.4583, 0.2689, 0.4583, 0.2689, 0.4583, 0.3333, 0.4583, 0.3333, 0.5417, 0.3472, 0.5417, 0.3472, 0.5417, 0.3472, 0.5417, 0.3472, 0.5417, 0.3472, 0.5417, 0.3472, 0.5417, 0.3472, 0.4583, 0.2689, 0.4583, 0.2689, 0.4583, 0.2689, 0.4583, 0.2689, 0.4792, 0.375, 0.4792, 0.375, 0.4792, 0.375, 0.4792, 0.375, 0.4948, 0.2689, 0.4583, 0.2689, 0.4583, 0.2689, 0.4948, 0.2689, 0.4948, 0.3333, 0.4948, 0.3333, 0.4948, 0.2689, 0.4948, 0.2689, 0.4948, 0.2689, 0.4948, 0.2689, 0.4948, 0.2689, 0.4948, 0.2689, 0.4948, 0.2689, 0.4948, 0.2689, 0.4948, 0.2689, 0.4948, 0.2689, 0.4948, 0.2689, 0.4583, 0.2689, 0.4583, 0.2689, 0.4948, 0.2689, 0.4948, 0.2689, 0.4948, 0.2689, 0.4948, 0.2689, 0.4583, 0.2689, 0.4583, 0.2689, 0.4583, 0.2689, 0.4583, 0.2689, 0.4583, 0.2689, 0.4583, 0.2689, 0.4583, 0.2689, 0.5417, 0.3472, 0.5417, 0.3472, 0.5417, 0.3472, 0.5417, 0.3472, 0.5417, 0.3472, 0.5417, 0.3472, 0.5417, 0.3472, 0.5417, 0.3472, 0.5417, 0.3472, 0.5417, 0.3472, 0.5417, 0.3472, 0.5417, 0.3472, 0.5417, 0.3472, 0.5417, 0.3472, 0.5417, 0.3472])
me_cube.materials.append(mat_paintable_0)
me_cube.materials.append(mat_paintable_1)
me_cube.materials.append(mat_paintable_2)
me_cube.materials.append(mat_black)
me_cube.materials.append(mat_materialglass)
me_cube.use_mirror_vertex_groups = False
me_cube.update()

# ---- objects
ob_cube = bpy.data.objects.new('Cube', me_cube)

# ---- transforms, parenting, visibility, modifiers, constraints
ob_cube.location = (0.0, 0.0, 0.0)
ob_cube.lock_rotations_4d = False
ob_cube.empty_display_type = 'ARROWS'
ob_cube.lineart.crease_threshold = 0.0

# ---- collection membership
col_collection.objects.link(ob_cube)

# ---- scene / render settings (as saved in the file)
scene.frame_start = 1; scene.frame_end = 250; scene.frame_set(0)
scene.render.engine = 'BLENDER_EEVEE_NEXT'
bpy.context.view_layer.update()

# ---- added for rendering (the .blend has no active camera and no usable light): camera, sun
cam_auto = bpy.data.cameras.new('AutoCamera')
cam_auto.lens = 50.0
cam_auto.sensor_width = 36.0
cam_auto.clip_end = 1000.0
ob_auto_camera = bpy.data.objects.new('AutoCamera', cam_auto)
scene.collection.objects.link(ob_auto_camera)
ob_auto_camera.location = (1.16553, -1.44551, 0.807425)
ob_auto_camera.rotation_euler = (1.09748, -7.21219e-08, 0.694738)
scene.camera = ob_auto_camera
light_auto_sun = bpy.data.lights.new('AutoSun', 'SUN')
light_auto_sun.energy = 3.0
light_auto_sun.angle = 0.0523599
ob_auto_sun = bpy.data.objects.new('AutoSun', light_auto_sun)
scene.collection.objects.link(ob_auto_sun)
ob_auto_sun.rotation_euler = (0.872665, 0.174533, 0.523599)
bpy.context.view_layer.update()
